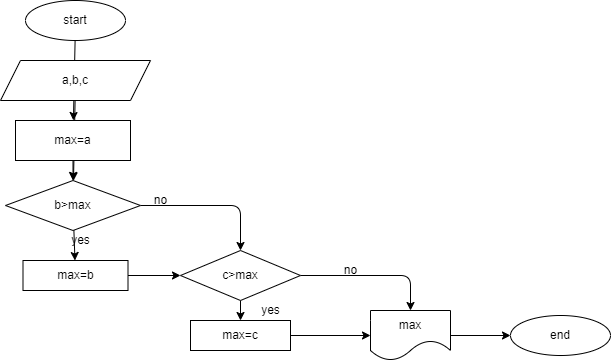

The diagram above was exported from draw.io. Its source (the exported page's mxGraphModel, read from the mxfile embedded in the PNG):
<mxGraphModel dx="734" dy="414" grid="1" gridSize="10" guides="1" tooltips="1" connect="1" arrows="1" fold="1" page="1" pageScale="1" pageWidth="827" pageHeight="1169" math="0" shadow="0">
  <root>
    <mxCell id="0" />
    <mxCell id="1" parent="0" />
    <mxCell id="11" value="" style="edgeStyle=none;html=1;" edge="1" parent="1" source="2" target="4">
      <mxGeometry relative="1" as="geometry" />
    </mxCell>
    <mxCell id="2" value="start" style="ellipse;whiteSpace=wrap;html=1;" vertex="1" parent="1">
      <mxGeometry x="105" y="30" width="100" height="40" as="geometry" />
    </mxCell>
    <mxCell id="12" value="" style="edgeStyle=none;html=1;" edge="1" parent="1" source="3" target="5">
      <mxGeometry relative="1" as="geometry" />
    </mxCell>
    <mxCell id="3" value="a,b,c" style="shape=parallelogram;perimeter=parallelogramPerimeter;whiteSpace=wrap;html=1;fixedSize=1;" vertex="1" parent="1">
      <mxGeometry x="80" y="90" width="150" height="40" as="geometry" />
    </mxCell>
    <mxCell id="13" value="" style="edgeStyle=none;html=1;" edge="1" parent="1" source="4" target="5">
      <mxGeometry relative="1" as="geometry" />
    </mxCell>
    <mxCell id="4" value="max=a" style="rounded=0;whiteSpace=wrap;html=1;" vertex="1" parent="1">
      <mxGeometry x="95" y="150" width="115" height="40" as="geometry" />
    </mxCell>
    <mxCell id="14" value="" style="edgeStyle=none;html=1;" edge="1" parent="1" source="5" target="8">
      <mxGeometry relative="1" as="geometry" />
    </mxCell>
    <mxCell id="23" style="edgeStyle=none;html=1;entryX=0.5;entryY=0;entryDx=0;entryDy=0;" edge="1" parent="1" source="5" target="6">
      <mxGeometry relative="1" as="geometry">
        <Array as="points">
          <mxPoint x="320" y="235" />
        </Array>
      </mxGeometry>
    </mxCell>
    <mxCell id="5" value="b&amp;gt;max" style="rhombus;whiteSpace=wrap;html=1;" vertex="1" parent="1">
      <mxGeometry x="85" y="210" width="135" height="50" as="geometry" />
    </mxCell>
    <mxCell id="16" value="" style="edgeStyle=none;html=1;" edge="1" parent="1" source="6" target="9">
      <mxGeometry relative="1" as="geometry" />
    </mxCell>
    <mxCell id="25" style="edgeStyle=none;html=1;entryX=0.5;entryY=0;entryDx=0;entryDy=0;" edge="1" parent="1" source="6" target="7">
      <mxGeometry relative="1" as="geometry">
        <Array as="points">
          <mxPoint x="490" y="305" />
        </Array>
      </mxGeometry>
    </mxCell>
    <mxCell id="6" value="c&amp;gt;max" style="rhombus;whiteSpace=wrap;html=1;" vertex="1" parent="1">
      <mxGeometry x="260" y="280" width="120" height="50" as="geometry" />
    </mxCell>
    <mxCell id="19" value="" style="edgeStyle=none;html=1;" edge="1" parent="1" source="7" target="10">
      <mxGeometry relative="1" as="geometry" />
    </mxCell>
    <mxCell id="7" value="max" style="shape=document;whiteSpace=wrap;html=1;boundedLbl=1;size=0.4;" vertex="1" parent="1">
      <mxGeometry x="450" y="340" width="80" height="50" as="geometry" />
    </mxCell>
    <mxCell id="22" value="" style="edgeStyle=none;html=1;" edge="1" parent="1" source="8" target="6">
      <mxGeometry relative="1" as="geometry" />
    </mxCell>
    <mxCell id="8" value="max=b" style="rounded=0;whiteSpace=wrap;html=1;" vertex="1" parent="1">
      <mxGeometry x="102.5" y="290" width="105" height="30" as="geometry" />
    </mxCell>
    <mxCell id="24" value="" style="edgeStyle=none;html=1;" edge="1" parent="1" source="9" target="7">
      <mxGeometry relative="1" as="geometry" />
    </mxCell>
    <mxCell id="9" value="max=c" style="rounded=0;whiteSpace=wrap;html=1;" vertex="1" parent="1">
      <mxGeometry x="270" y="350" width="100" height="30" as="geometry" />
    </mxCell>
    <mxCell id="10" value="end" style="ellipse;whiteSpace=wrap;html=1;" vertex="1" parent="1">
      <mxGeometry x="590" y="345" width="100" height="40" as="geometry" />
    </mxCell>
    <mxCell id="26" value="no" style="text;html=1;align=center;verticalAlign=middle;resizable=0;points=[];autosize=1;strokeColor=none;fillColor=none;" vertex="1" parent="1">
      <mxGeometry x="225" y="220" width="30" height="20" as="geometry" />
    </mxCell>
    <mxCell id="27" value="no" style="text;html=1;align=center;verticalAlign=middle;resizable=0;points=[];autosize=1;strokeColor=none;fillColor=none;" vertex="1" parent="1">
      <mxGeometry x="415" y="290" width="30" height="20" as="geometry" />
    </mxCell>
    <mxCell id="28" value="yes" style="text;html=1;align=center;verticalAlign=middle;resizable=0;points=[];autosize=1;strokeColor=none;fillColor=none;" vertex="1" parent="1">
      <mxGeometry x="145" y="260" width="30" height="20" as="geometry" />
    </mxCell>
    <mxCell id="29" value="yes" style="text;html=1;align=center;verticalAlign=middle;resizable=0;points=[];autosize=1;strokeColor=none;fillColor=none;" vertex="1" parent="1">
      <mxGeometry x="335" y="330" width="30" height="20" as="geometry" />
    </mxCell>
  </root>
</mxGraphModel>